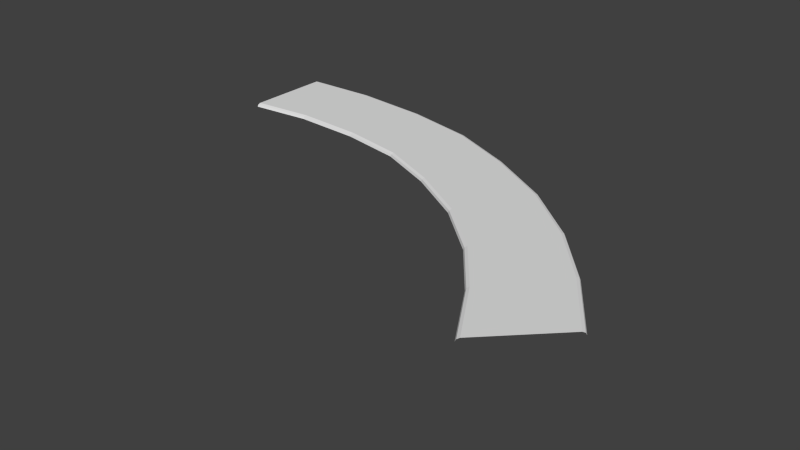 # Source: road.blend  (saved by Blender 2.74.0; exported with 4.5.12 LTS)
import bpy
from mathutils import Matrix  # noqa: F401  (used for matrix-valued properties, if any)

bpy.ops.wm.read_factory_settings(use_empty=True)
scene = bpy.context.scene
scene.name = 'Scene'

# ---- collections
col_collection_1 = bpy.data.collections.new('Collection 1'); scene.collection.children.link(col_collection_1)
col_collection_2 = bpy.data.collections.new('Collection 2'); scene.collection.children.link(col_collection_2)
col_collection_2.hide_render = True
col_collection_2.hide_viewport = True
col_collection_3 = bpy.data.collections.new('Collection 3'); scene.collection.children.link(col_collection_3)
col_collection_3.hide_render = True
col_collection_3.hide_viewport = True
col_collection_11 = bpy.data.collections.new('Collection 11'); scene.collection.children.link(col_collection_11)
col_collection_11.hide_render = True
col_collection_11.hide_viewport = True

# ---- world
world_world = bpy.data.worlds.new('World'); scene.world = world_world
world_world.use_nodes = True; world_world.node_tree.nodes.clear()
_N = world_world.node_tree.nodes; _L = world_world.node_tree.links
n0 = _N.new('ShaderNodeOutputWorld'); n0.name = 'World Output'; n0.location = (300, 300)
n1 = _N.new('ShaderNodeBackground'); n1.name = 'Background'; n1.location = (10, 300)
n1.inputs[0].default_value = (0.05088, 0.05088, 0.05088, 1.0)
_L.new(n1.outputs[0], n0.inputs[0])
n0.is_active_output = True
world_world.color = (0.05088, 0.05088, 0.05088)
world_world.use_sun_shadow = False
world_world.sun_shadow_jitter_overblur = 0.0
world_world.cycles.sampling_method = 'MANUAL'
world_world.cycles.sample_map_resolution = 256

# ---- meshes
me_mesh_002 = bpy.data.meshes.new('Mesh.002')
me_mesh_002.from_pydata([(-7.999, 0.1102, 8.214), (-7.999, -0.0218, 8.145), (-7.999, -0.08841, 7.971), (-7.999, -0.08841, 2.457), (-7.999, -0.0218, 2.283), (-7.999, 0.1102, 2.214), (5.89, 0.1102, -12.32), (5.915, -0.0218, -12.27), (5.976, -0.08841, -12.15), (7.926, -0.08841, -8.251), (7.987, -0.0218, -8.128), (8.011, 0.1102, -8.079), (0.02513, -0.0218, -0.03461), (0.01291, 0.1102, -0.0936), (0.05587, -0.08841, 0.1138), (1.031, -0.08841, 4.82), (1.061, -0.0218, 4.969), (1.074, 0.1102, 5.028), (-3.815, -0.08841, 2.541), (-3.327, -0.08841, 7.651), (-3.312, -0.0218, 7.813), (-3.306, 0.1102, 7.877), (-3.83, -0.0218, 2.38), (-3.836, 0.1102, 2.316), (3.472, -0.0218, -5.149), (3.454, 0.1102, -5.203), (3.518, -0.08841, -5.013), (4.98, -0.08841, -0.7106), (5.026, -0.0218, -0.5749), (5.045, 0.1102, -0.5209), (-1.824, -0.0218, 1.591), (-1.833, 0.1102, 1.53), (-1.801, -0.08841, 1.746), (-1.07, -0.08841, 6.654), (-1.047, -0.0218, 6.809), (-1.038, 0.1102, 6.871), (1.905, -0.08841, -2.117), (3.122, -0.08841, 2.389), (3.16, -0.0218, 2.531), (3.175, 0.1102, 2.588), (1.867, -0.0218, -2.259), (1.851, 0.1102, -2.315), (4.746, -0.0218, -8.397), (4.724, 0.1102, -8.448), (4.799, -0.08841, -8.267), (6.505, -0.08841, -4.167), (6.559, -0.0218, -4.037), (6.58, 0.1102, -3.986), (-6.011, -0.08841, 2.813), (-5.768, -0.08841, 8.125), (-5.76, -0.0218, 8.293), (-5.757, 0.1102, 8.359), (-6.019, -0.0218, 2.646), (-6.022, 0.1102, 2.579)], [], [(43, 6, 7, 42), (44, 42, 7, 8), (45, 44, 8, 9), (46, 45, 9, 10), (47, 46, 10, 11), (35, 34, 16, 17), (34, 33, 15, 16), (33, 32, 14, 15), (32, 30, 12, 14), (31, 13, 12, 30), (53, 23, 22, 52), (48, 52, 22, 18), (49, 48, 18, 19), (50, 49, 19, 20), (51, 50, 20, 21), (39, 38, 28, 29), (38, 37, 27, 28), (37, 36, 26, 27), (36, 40, 24, 26), (41, 25, 24, 40), (23, 31, 30, 22), (18, 22, 30, 32), (19, 18, 32, 33), (20, 19, 33, 34), (21, 20, 34, 35), (13, 41, 40, 12), (14, 12, 40, 36), (15, 14, 36, 37), (16, 15, 37, 38), (17, 16, 38, 39), (29, 28, 46, 47), (28, 27, 45, 46), (27, 26, 44, 45), (26, 24, 42, 44), (25, 43, 42, 24), (0, 1, 50, 51), (1, 2, 49, 50), (2, 3, 48, 49), (3, 4, 52, 48), (5, 53, 52, 4)])
me_mesh_002.use_remesh_preserve_volume = False
me_mesh_002.use_remesh_preserve_attributes = False
me_mesh_002.use_mirror_vertex_groups = False
me_mesh_002.update()
me_mesh_001 = bpy.data.meshes.new('Mesh.001')
me_mesh_001.from_pydata([(-0.9067, 0.1102, -1.187), (-0.9067, -0.0218, -1.256), (-0.9067, -0.08841, -1.43), (-0.9067, -0.08841, -6.944), (-0.9067, -0.0218, -7.117), (-0.9067, 0.1102, -7.187), (3.593, 0.1102, 1.813), (3.559, -0.0218, 1.813), (3.472, -0.08841, 1.813), (0.7148, -0.08841, 1.813), (0.6278, -0.0218, 1.813), (0.5933, 0.1102, 1.813), (0.3433, 0.1102, -0.6865), (0.3605, -0.0218, -0.7211), (0.404, -0.08841, -0.808), (2.533, -0.08841, -5.065), (2.576, -0.0218, -5.152), (2.593, 0.1102, -5.187), (0.5933, 0.1102, 0.3135), (0.6192, -0.0218, 0.2962), (0.6844, -0.08841, 0.2527), (3.477, -0.08841, -0.8758), (3.542, -0.0218, -0.9192), (3.568, 0.1102, -0.9365), (-0.1567, 0.1102, -1.187), (-0.1481, -0.0218, -1.238), (-0.1264, -0.08841, -1.369), (0.4379, -0.08841, -6.954), (0.4596, -0.0218, -7.085), (0.4683, 0.1102, -7.137), (0.5183, 0.1102, -0.2865), (0.5399, -0.0218, -0.3124), (0.5942, -0.08841, -0.3776), (3.169, -0.08841, -3.308), (3.224, -0.0218, -3.373), (3.245, 0.1102, -3.399), (0.1433, 0.1102, -1.037), (0.1562, -0.0218, -1.08), (0.1888, -0.08841, -1.188), (1.654, -0.08841, -6.339), (1.686, -0.0218, -6.448), (1.699, 0.1102, -6.491)], [], [(18, 19, 10, 11), (19, 20, 9, 10), (20, 21, 8, 9), (21, 22, 7, 8), (22, 23, 6, 7), (40, 41, 17, 16), (39, 40, 16, 15), (38, 39, 15, 14), (37, 38, 14, 13), (36, 37, 13, 12), (34, 35, 23, 22), (33, 34, 22, 21), (32, 33, 21, 20), (31, 32, 20, 19), (30, 31, 19, 18), (0, 1, 25, 24), (1, 2, 26, 25), (2, 3, 27, 26), (3, 4, 28, 27), (4, 5, 29, 28), (12, 13, 31, 30), (13, 14, 32, 31), (14, 15, 33, 32), (15, 16, 34, 33), (16, 17, 35, 34), (24, 25, 37, 36), (25, 26, 38, 37), (26, 27, 39, 38), (27, 28, 40, 39), (28, 29, 41, 40)])
me_mesh_001.use_remesh_preserve_volume = False
me_mesh_001.use_remesh_preserve_attributes = False
me_mesh_001.use_mirror_vertex_groups = False
me_mesh_001.update()
me_mesh = bpy.data.meshes.new('Mesh')
me_mesh.from_pydata([(-2.0, 0.0, 3.0), (-2.0, -0.132, 2.931), (-2.0, -0.1986, 2.757), (-2.0, -0.1986, -2.757), (-2.0, -0.132, -2.931), (-2.0, 0.0, -3.0), (-1.915, 0.0, 3.0), (-1.915, -0.132, 2.931), (-1.915, -0.1986, 2.757), (-1.915, -0.1986, -2.757), (-1.915, -0.132, -2.931), (-1.915, 0.0, -3.0), (-1.83, 0.0, 3.0), (-1.83, -0.132, 2.931), (-1.83, -0.1986, 2.757), (-1.83, -0.1986, -2.757), (-1.83, -0.132, -2.931), (-1.83, 0.0, -3.0), (-1.745, 0.0, 3.0), (-1.745, -0.132, 2.931), (-1.745, -0.1986, 2.757), (-1.745, -0.1986, -2.757), (-1.745, -0.132, -2.931), (-1.745, 0.0, -3.0), (-1.66, 0.0, 3.0), (-1.66, -0.132, 2.931), (-1.66, -0.1986, 2.757), (-1.66, -0.1986, -2.757), (-1.66, -0.132, -2.931), (-1.66, 0.0, -3.0), (-1.574, 0.0, 3.0), (-1.574, -0.132, 2.931), (-1.574, -0.1986, 2.757), (-1.574, -0.1986, -2.757), (-1.574, -0.132, -2.931), (-1.574, 0.0, -3.0), (-1.489, 0.0, 3.0), (-1.489, -0.132, 2.931), (-1.489, -0.1986, 2.757), (-1.489, -0.1986, -2.757), (-1.489, -0.132, -2.931), (-1.489, 0.0, -3.0), (-1.404, 0.0, 3.0), (-1.404, -0.132, 2.931), (-1.404, -0.1986, 2.757), (-1.404, -0.1986, -2.757), (-1.404, -0.132, -2.931), (-1.404, 0.0, -3.0), (-1.319, 0.0, 3.0), (-1.319, -0.132, 2.931), (-1.319, -0.1986, 2.757), (-1.319, -0.1986, -2.757), (-1.319, -0.132, -2.931), (-1.319, 0.0, -3.0), (-1.234, 0.0, 3.0), (-1.234, -0.132, 2.931), (-1.234, -0.1986, 2.757), (-1.234, -0.1986, -2.757), (-1.234, -0.132, -2.931), (-1.234, 0.0, -3.0), (-1.149, 0.0, 3.0), (-1.149, -0.132, 2.931), (-1.149, -0.1986, 2.757), (-1.149, -0.1986, -2.757), (-1.149, -0.132, -2.931), (-1.149, 0.0, -3.0), (-1.064, 0.0, 3.0), (-1.064, -0.132, 2.931), (-1.064, -0.1986, 2.757), (-1.064, -0.1986, -2.757), (-1.064, -0.132, -2.931), (-1.064, 0.0, -3.0), (-0.9787, 0.0, 3.0), (-0.9787, -0.132, 2.931), (-0.9787, -0.1986, 2.757), (-0.9787, -0.1986, -2.757), (-0.9787, -0.132, -2.931), (-0.9787, 0.0, -3.0), (-0.8936, 0.0, 3.0), (-0.8936, -0.132, 2.931), (-0.8936, -0.1986, 2.757), (-0.8936, -0.1986, -2.757), (-0.8936, -0.132, -2.931), (-0.8936, 0.0, -3.0), (-0.8085, 0.0, 3.0), (-0.8085, -0.132, 2.931), (-0.8085, -0.1986, 2.757), (-0.8085, -0.1986, -2.757), (-0.8085, -0.132, -2.931), (-0.8085, 0.0, -3.0), (-0.7234, 0.0, 3.0), (-0.7234, -0.132, 2.931), (-0.7234, -0.1986, 2.757), (-0.7234, -0.1986, -2.757), (-0.7234, -0.132, -2.931), (-0.7234, 0.0, -3.0), (-0.6383, 0.0, 3.0), (-0.6383, -0.132, 2.931), (-0.6383, -0.1986, 2.757), (-0.6383, -0.1986, -2.757), (-0.6383, -0.132, -2.931), (-0.6383, 0.0, -3.0), (-0.5532, 0.0, 3.0), (-0.5532, -0.132, 2.931), (-0.5532, -0.1986, 2.757), (-0.5532, -0.1986, -2.757), (-0.5532, -0.132, -2.931), (-0.5532, 0.0, -3.0), (-0.4681, 0.0, 3.0), (-0.4681, -0.132, 2.931), (-0.4681, -0.1986, 2.757), (-0.4681, -0.1986, -2.757), (-0.4681, -0.132, -2.931), (-0.4681, 0.0, -3.0), (-0.383, 0.0, 3.0), (-0.383, -0.132, 2.931), (-0.383, -0.1986, 2.757), (-0.383, -0.1986, -2.757), (-0.383, -0.132, -2.931), (-0.383, 0.0, -3.0), (-0.2979, 0.0, 3.0), (-0.2979, -0.132, 2.931), (-0.2979, -0.1986, 2.757), (-0.2979, -0.1986, -2.757), (-0.2979, -0.132, -2.931), (-0.2979, 0.0, -3.0), (-0.2128, 0.0, 3.0), (-0.2128, -0.132, 2.931), (-0.2128, -0.1986, 2.757), (-0.2128, -0.1986, -2.757), (-0.2128, -0.132, -2.931), (-0.2128, 0.0, -3.0), (-0.1277, 0.0, 3.0), (-0.1277, -0.132, 2.931), (-0.1277, -0.1986, 2.757), (-0.1277, -0.1986, -2.757), (-0.1277, -0.132, -2.931), (-0.1277, 0.0, -3.0), (-0.04255, 0.0, 3.0), (-0.04255, -0.132, 2.931), (-0.04255, -0.1986, 2.757), (-0.04255, -0.1986, -2.757), (-0.04255, -0.132, -2.931), (-0.04255, 0.0, -3.0), (0.04255, 0.0, 3.0), (0.04255, -0.132, 2.931), (0.04255, -0.1986, 2.757), (0.04255, -0.1986, -2.757), (0.04255, -0.132, -2.931), (0.04255, 0.0, -3.0), (0.1277, 0.0, 3.0), (0.1277, -0.132, 2.931), (0.1277, -0.1986, 2.757), (0.1277, -0.1986, -2.757), (0.1277, -0.132, -2.931), (0.1277, 0.0, -3.0), (0.2128, 0.0, 3.0), (0.2128, -0.132, 2.931), (0.2128, -0.1986, 2.757), (0.2128, -0.1986, -2.757), (0.2128, -0.132, -2.931), (0.2128, 0.0, -3.0), (0.2979, 0.0, 3.0), (0.2979, -0.132, 2.931), (0.2979, -0.1986, 2.757), (0.2979, -0.1986, -2.757), (0.2979, -0.132, -2.931), (0.2979, 0.0, -3.0), (0.383, 0.0, 3.0), (0.383, -0.132, 2.931), (0.383, -0.1986, 2.757), (0.383, -0.1986, -2.757), (0.383, -0.132, -2.931), (0.383, 0.0, -3.0), (0.4681, 0.0, 3.0), (0.4681, -0.132, 2.931), (0.4681, -0.1986, 2.757), (0.4681, -0.1986, -2.757), (0.4681, -0.132, -2.931), (0.4681, 0.0, -3.0), (0.5532, 0.0, 3.0), (0.5532, -0.132, 2.931), (0.5532, -0.1986, 2.757), (0.5532, -0.1986, -2.757), (0.5532, -0.132, -2.931), (0.5532, 0.0, -3.0), (0.6383, 0.0, 3.0), (0.6383, -0.132, 2.931), (0.6383, -0.1986, 2.757), (0.6383, -0.1986, -2.757), (0.6383, -0.132, -2.931), (0.6383, 0.0, -3.0), (0.7234, 0.0, 3.0), (0.7234, -0.132, 2.931), (0.7234, -0.1986, 2.757), (0.7234, -0.1986, -2.757), (0.7234, -0.132, -2.931), (0.7234, 0.0, -3.0), (0.8085, 0.0, 3.0), (0.8085, -0.132, 2.931), (0.8085, -0.1986, 2.757), (0.8085, -0.1986, -2.757), (0.8085, -0.132, -2.931), (0.8085, 0.0, -3.0), (0.8936, 0.0, 3.0), (0.8936, -0.132, 2.931), (0.8936, -0.1986, 2.757), (0.8936, -0.1986, -2.757), (0.8936, -0.132, -2.931), (0.8936, 0.0, -3.0), (0.9787, 0.0, 3.0), (0.9787, -0.132, 2.931), (0.9787, -0.1986, 2.757), (0.9787, -0.1986, -2.757), (0.9787, -0.132, -2.931), (0.9787, 0.0, -3.0), (1.064, 0.0, 3.0), (1.064, -0.132, 2.931), (1.064, -0.1986, 2.757), (1.064, -0.1986, -2.757), (1.064, -0.132, -2.931), (1.064, 0.0, -3.0), (1.149, 0.0, 3.0), (1.149, -0.132, 2.931), (1.149, -0.1986, 2.757), (1.149, -0.1986, -2.757), (1.149, -0.132, -2.931), (1.149, 0.0, -3.0), (1.234, 0.0, 3.0), (1.234, -0.132, 2.931), (1.234, -0.1986, 2.757), (1.234, -0.1986, -2.757), (1.234, -0.132, -2.931), (1.234, 0.0, -3.0), (1.319, 0.0, 3.0), (1.319, -0.132, 2.931), (1.319, -0.1986, 2.757), (1.319, -0.1986, -2.757), (1.319, -0.132, -2.931), (1.319, 0.0, -3.0), (1.404, 0.0, 3.0), (1.404, -0.132, 2.931), (1.404, -0.1986, 2.757), (1.404, -0.1986, -2.757), (1.404, -0.132, -2.931), (1.404, 0.0, -3.0), (1.489, 0.0, 3.0), (1.489, -0.132, 2.931), (1.489, -0.1986, 2.757), (1.489, -0.1986, -2.757), (1.489, -0.132, -2.931), (1.489, 0.0, -3.0), (1.574, 0.0, 3.0), (1.574, -0.132, 2.931), (1.574, -0.1986, 2.757), (1.574, -0.1986, -2.757), (1.574, -0.132, -2.931), (1.574, 0.0, -3.0), (1.66, 0.0, 3.0), (1.66, -0.132, 2.931), (1.66, -0.1986, 2.757), (1.66, -0.1986, -2.757), (1.66, -0.132, -2.931), (1.66, 0.0, -3.0), (1.745, 0.0, 3.0), (1.745, -0.132, 2.931), (1.745, -0.1986, 2.757), (1.745, -0.1986, -2.757), (1.745, -0.132, -2.931), (1.745, 0.0, -3.0), (1.83, 0.0, 3.0), (1.83, -0.132, 2.931), (1.83, -0.1986, 2.757), (1.83, -0.1986, -2.757), (1.83, -0.132, -2.931), (1.83, 0.0, -3.0), (1.915, 0.0, 3.0), (1.915, -0.132, 2.931), (1.915, -0.1986, 2.757), (1.915, -0.1986, -2.757), (1.915, -0.132, -2.931), (1.915, 0.0, -3.0), (2.0, 0.0, 3.0), (2.0, -0.132, 2.931), (2.0, -0.1986, 2.757), (2.0, -0.1986, -2.757), (2.0, -0.132, -2.931), (2.0, 0.0, -3.0)], [], [(1, 7, 6, 0), (2, 8, 7, 1), (3, 9, 8, 2), (4, 10, 9, 3), (5, 11, 10, 4), (7, 13, 12, 6), (8, 14, 13, 7), (9, 15, 14, 8), (10, 16, 15, 9), (11, 17, 16, 10), (13, 19, 18, 12), (14, 20, 19, 13), (15, 21, 20, 14), (16, 22, 21, 15), (17, 23, 22, 16), (19, 25, 24, 18), (20, 26, 25, 19), (21, 27, 26, 20), (22, 28, 27, 21), (23, 29, 28, 22), (25, 31, 30, 24), (26, 32, 31, 25), (27, 33, 32, 26), (28, 34, 33, 27), (29, 35, 34, 28), (31, 37, 36, 30), (32, 38, 37, 31), (33, 39, 38, 32), (34, 40, 39, 33), (35, 41, 40, 34), (37, 43, 42, 36), (38, 44, 43, 37), (39, 45, 44, 38), (40, 46, 45, 39), (41, 47, 46, 40), (43, 49, 48, 42), (44, 50, 49, 43), (45, 51, 50, 44), (46, 52, 51, 45), (47, 53, 52, 46), (49, 55, 54, 48), (50, 56, 55, 49), (51, 57, 56, 50), (52, 58, 57, 51), (53, 59, 58, 52), (55, 61, 60, 54), (56, 62, 61, 55), (57, 63, 62, 56), (58, 64, 63, 57), (59, 65, 64, 58), (61, 67, 66, 60), (62, 68, 67, 61), (63, 69, 68, 62), (64, 70, 69, 63), (65, 71, 70, 64), (67, 73, 72, 66), (68, 74, 73, 67), (69, 75, 74, 68), (70, 76, 75, 69), (71, 77, 76, 70), (73, 79, 78, 72), (74, 80, 79, 73), (75, 81, 80, 74), (76, 82, 81, 75), (77, 83, 82, 76), (79, 85, 84, 78), (80, 86, 85, 79), (81, 87, 86, 80), (82, 88, 87, 81), (83, 89, 88, 82), (85, 91, 90, 84), (86, 92, 91, 85), (87, 93, 92, 86), (88, 94, 93, 87), (89, 95, 94, 88), (91, 97, 96, 90), (92, 98, 97, 91), (93, 99, 98, 92), (94, 100, 99, 93), (95, 101, 100, 94), (97, 103, 102, 96), (98, 104, 103, 97), (99, 105, 104, 98), (100, 106, 105, 99), (101, 107, 106, 100), (103, 109, 108, 102), (104, 110, 109, 103), (105, 111, 110, 104), (106, 112, 111, 105), (107, 113, 112, 106), (109, 115, 114, 108), (110, 116, 115, 109), (111, 117, 116, 110), (112, 118, 117, 111), (113, 119, 118, 112), (115, 121, 120, 114), (116, 122, 121, 115), (117, 123, 122, 116), (118, 124, 123, 117), (119, 125, 124, 118), (121, 127, 126, 120), (122, 128, 127, 121), (123, 129, 128, 122), (124, 130, 129, 123), (125, 131, 130, 124), (127, 133, 132, 126), (128, 134, 133, 127), (129, 135, 134, 128), (130, 136, 135, 129), (131, 137, 136, 130), (133, 139, 138, 132), (134, 140, 139, 133), (135, 141, 140, 134), (136, 142, 141, 135), (137, 143, 142, 136), (139, 145, 144, 138), (140, 146, 145, 139), (141, 147, 146, 140), (142, 148, 147, 141), (143, 149, 148, 142), (145, 151, 150, 144), (146, 152, 151, 145), (147, 153, 152, 146), (148, 154, 153, 147), (149, 155, 154, 148), (151, 157, 156, 150), (152, 158, 157, 151), (153, 159, 158, 152), (154, 160, 159, 153), (155, 161, 160, 154), (157, 163, 162, 156), (158, 164, 163, 157), (159, 165, 164, 158), (160, 166, 165, 159), (161, 167, 166, 160), (163, 169, 168, 162), (164, 170, 169, 163), (165, 171, 170, 164), (166, 172, 171, 165), (167, 173, 172, 166), (169, 175, 174, 168), (170, 176, 175, 169), (171, 177, 176, 170), (172, 178, 177, 171), (173, 179, 178, 172), (175, 181, 180, 174), (176, 182, 181, 175), (177, 183, 182, 176), (178, 184, 183, 177), (179, 185, 184, 178), (181, 187, 186, 180), (182, 188, 187, 181), (183, 189, 188, 182), (184, 190, 189, 183), (185, 191, 190, 184), (187, 193, 192, 186), (188, 194, 193, 187), (189, 195, 194, 188), (190, 196, 195, 189), (191, 197, 196, 190), (193, 199, 198, 192), (194, 200, 199, 193), (195, 201, 200, 194), (196, 202, 201, 195), (197, 203, 202, 196), (199, 205, 204, 198), (200, 206, 205, 199), (201, 207, 206, 200), (202, 208, 207, 201), (203, 209, 208, 202), (205, 211, 210, 204), (206, 212, 211, 205), (207, 213, 212, 206), (208, 214, 213, 207), (209, 215, 214, 208), (211, 217, 216, 210), (212, 218, 217, 211), (213, 219, 218, 212), (214, 220, 219, 213), (215, 221, 220, 214), (217, 223, 222, 216), (218, 224, 223, 217), (219, 225, 224, 218), (220, 226, 225, 219), (221, 227, 226, 220), (223, 229, 228, 222), (224, 230, 229, 223), (225, 231, 230, 224), (226, 232, 231, 225), (227, 233, 232, 226), (229, 235, 234, 228), (230, 236, 235, 229), (231, 237, 236, 230), (232, 238, 237, 231), (233, 239, 238, 232), (235, 241, 240, 234), (236, 242, 241, 235), (237, 243, 242, 236), (238, 244, 243, 237), (239, 245, 244, 238), (241, 247, 246, 240), (242, 248, 247, 241), (243, 249, 248, 242), (244, 250, 249, 243), (245, 251, 250, 244), (247, 253, 252, 246), (248, 254, 253, 247), (249, 255, 254, 248), (250, 256, 255, 249), (251, 257, 256, 250), (253, 259, 258, 252), (254, 260, 259, 253), (255, 261, 260, 254), (256, 262, 261, 255), (257, 263, 262, 256), (259, 265, 264, 258), (260, 266, 265, 259), (261, 267, 266, 260), (262, 268, 267, 261), (263, 269, 268, 262), (265, 271, 270, 264), (266, 272, 271, 265), (267, 273, 272, 266), (268, 274, 273, 267), (269, 275, 274, 268), (271, 277, 276, 270), (272, 278, 277, 271), (273, 279, 278, 272), (274, 280, 279, 273), (275, 281, 280, 274), (277, 283, 282, 276), (278, 284, 283, 277), (279, 285, 284, 278), (280, 286, 285, 279), (281, 287, 286, 280)])
me_mesh.use_remesh_preserve_volume = False
me_mesh.use_remesh_preserve_attributes = False
me_mesh.use_mirror_vertex_groups = False
me_mesh.update()

# ---- curves / text
cu_road_bevel = bpy.data.curves.new('road_bevel', 'CURVE')
cu_road_bevel.dimensions = '3D'
_sp = cu_road_bevel.splines.new('POLY'); _sp.points.add(5)
_sp.points.foreach_set('co', [0.0, 1.0, 0.0, 0.0, 0.033, 0.977, 7.451e-09, 0.0, 0.04965, 0.919, 1.49e-08, 0.0, 0.04965, -0.919, 1.49e-08, 0.0, 0.033, -0.977, 7.451e-09, 0.0, 0.0, -1.0, 0.0, 0.0])
_sp.order_v = 0
_sp.resolution_v = 0
_sp.use_endpoint_u = True
_sp.use_smooth = False
cu_road_bevel.use_path_clamp = True
cu_road_bevel.bevel_resolution = 0
cu_road_bevel.fill_mode = 'HALF'

# ---- objects
ob_road_curve = bpy.data.objects.new('road_curve', me_mesh_002)
ob_road_turn = bpy.data.objects.new('road_turn', me_mesh_001)
ob_road_straight = bpy.data.objects.new('road_straight', me_mesh)
ob_road_bevel = bpy.data.objects.new('road_bevel', cu_road_bevel)

# ---- transforms, parenting, visibility, modifiers, constraints
ob_road_curve.location = (-0.4132, -0.708, 0.1102)
ob_road_curve.rotation_euler = (4.712, -0.0, 0.0)
ob_road_curve.scale = (2.0, 1.0, 1.0)
ob_road_curve.lineart.crease_threshold = 0.0
ob_road_turn.location = (-1.213, -2.654, 0.1102)
ob_road_turn.rotation_euler = (4.712, -0.0, 1.571)
ob_road_turn.scale = (2.0, 1.0, 1.0)
ob_road_turn.lineart.crease_threshold = 0.0
ob_road_straight.location = (0.0, 0.0, 0.0)
ob_road_straight.rotation_euler = (4.712, -0.0, 0.0)
ob_road_straight.scale = (2.0, 1.0, 1.0)
ob_road_straight.lineart.crease_threshold = 0.0
ob_road_bevel.location = (-0.1075, 0.0, 1.107)
ob_road_bevel.scale = (4.0, 3.0, 1.0)
ob_road_bevel.lineart.crease_threshold = 0.0

# ---- collection membership
col_collection_1.objects.link(ob_road_curve)
col_collection_2.objects.link(ob_road_turn)
col_collection_3.objects.link(ob_road_straight)
col_collection_11.objects.link(ob_road_bevel)

# ---- scene / render settings (as saved in the file)
scene.frame_start = 1; scene.frame_end = 250; scene.frame_set(1)
scene.render.engine = 'CYCLES'
scene.render.image_settings.color_depth = '16'
scene.render.image_settings.compression = 100
scene.render.dither_intensity = 0.0
scene.cycles.use_denoising = False
scene.cycles.samples = 20
scene.cycles.sampling_pattern = 'TABULATED_SOBOL'
scene.cycles.light_sampling_threshold = 0.0
scene.cycles.use_adaptive_sampling = False
scene.cycles.use_light_tree = False
scene.cycles.blur_glossy = 0.0
scene.cycles.pixel_filter_type = 'GAUSSIAN'
scene.cycles.sample_clamp_indirect = 0.0
scene.view_settings.view_transform = 'Standard'
bpy.context.view_layer.update()

# ---- added for rendering (the .blend has no active camera and no usable light): camera, sun
cam_auto = bpy.data.cameras.new('AutoCamera')
cam_auto.lens = 50.0
cam_auto.sensor_width = 36.0
cam_auto.clip_end = 1000.0
ob_auto_camera = bpy.data.objects.new('AutoCamera', cam_auto)
scene.collection.objects.link(ob_auto_camera)
ob_auto_camera.location = (36.1051, -46.496, 27.1114)
ob_auto_camera.rotation_euler = (1.09748, -7.21219e-08, 0.694738)
scene.camera = ob_auto_camera
light_auto_sun = bpy.data.lights.new('AutoSun', 'SUN')
light_auto_sun.energy = 3.0
light_auto_sun.angle = 0.0523599
ob_auto_sun = bpy.data.objects.new('AutoSun', light_auto_sun)
scene.collection.objects.link(ob_auto_sun)
ob_auto_sun.rotation_euler = (0.872665, 0.174533, 0.523599)
bpy.context.view_layer.update()
